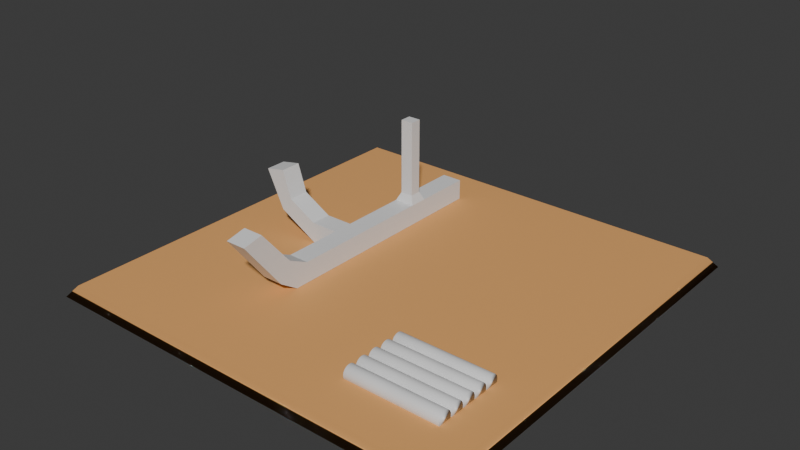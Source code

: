 # Source: shipWright.blend  (saved by Blender 4.1.24; exported with 4.5.12 LTS)
import bpy
from mathutils import Matrix  # noqa: F401  (used for matrix-valued properties, if any)

bpy.ops.wm.read_factory_settings(use_empty=True)
scene = bpy.context.scene
scene.name = 'Scene'

# ---- collections
col_collection = bpy.data.collections.new('Collection'); scene.collection.children.link(col_collection)

# ---- materials (node trees are filled in below, after node groups)
mat_dirt = bpy.data.materials.new('dirt')
mat_dirt.use_transparent_shadow = False
mat_wood = bpy.data.materials.new('wood')
mat_wood.use_transparent_shadow = False

# ---- material node trees
mat_dirt.use_nodes = True; mat_dirt.node_tree.nodes.clear()
_N = mat_dirt.node_tree.nodes; _L = mat_dirt.node_tree.links
n0 = _N.new('ShaderNodeBsdfPrincipled'); n0.name = 'Principled BSDF'; n0.location = (10, 300)
n0.inputs[0].default_value = (0.8, 0.3926, 0.1274, 1.0)
n0.inputs[2].default_value = 0.9781
n1 = _N.new('ShaderNodeOutputMaterial'); n1.name = 'Material Output'; n1.location = (300, 300)
n2 = _N.new('ShaderNodeNormalMap'); n2.name = 'Normal Map'; n2.location = (-58, -74)
_L.new(n0.outputs[0], n1.inputs[0])
_L.new(n2.outputs[0], n0.inputs[5])
n1.is_active_output = True
mat_wood.use_nodes = True; mat_wood.node_tree.nodes.clear()
_N = mat_wood.node_tree.nodes; _L = mat_wood.node_tree.links
n0 = _N.new('ShaderNodeBsdfPrincipled'); n0.name = 'Principled BSDF'; n0.location = (10, 300)
n1 = _N.new('ShaderNodeOutputMaterial'); n1.name = 'Material Output'; n1.location = (300, 300)
n2 = _N.new('ShaderNodeNormalMap'); n2.name = 'Normal Map'; n2.location = (-219, 30)
_L.new(n0.outputs[0], n1.inputs[0])
_L.new(n2.outputs[0], n0.inputs[5])
n1.is_active_output = True

# ---- world
world_world = bpy.data.worlds.new('World'); scene.world = world_world
world_world.use_nodes = True; world_world.node_tree.nodes.clear()
_N = world_world.node_tree.nodes; _L = world_world.node_tree.links
n0 = _N.new('ShaderNodeOutputWorld'); n0.name = 'World Output'; n0.location = (300, 300)
n1 = _N.new('ShaderNodeBackground'); n1.name = 'Background'; n1.location = (10, 300)
n1.inputs[0].default_value = (0.05088, 0.05088, 0.05088, 1.0)
_L.new(n1.outputs[0], n0.inputs[0])
n0.is_active_output = True
world_world.color = (0.05088, 0.05088, 0.05088)
world_world.use_sun_shadow = False
world_world.sun_shadow_jitter_overblur = 0.0

# ---- meshes
me_cube_004 = bpy.data.meshes.new('Cube.004')
me_cube_004.from_pydata([(-0.7201, -0.7201, -0.4818), (-0.6918, -0.6918, 0.9584), (-0.7201, 0.7201, -0.4818), (-0.6918, 0.6918, 0.9584), (0.7201, -0.7201, -0.4818), (0.6918, -0.6918, 0.9584), (0.7201, 0.7201, -0.4818), (0.6918, 0.6918, 0.9584)], [], [(0, 1, 3, 2), (2, 3, 7, 6), (6, 7, 5, 4), (4, 5, 1, 0), (2, 6, 4, 0), (7, 3, 1, 5)])
me_cube_004.polygons.foreach_set('use_smooth', [True] * 6)
_uv = me_cube_004.uv_layers.new(name='UVMap')
_uv.uv.foreach_set('vector', [0.0, 0.0, 0.01968, 0.01968, 0.01968, 0.9803, 0.0, 1.0, 0.0, 1.0, 0.01968, 0.9803, 0.9803, 0.9803, 1.0, 1.0, 1.0, 1.0, 0.9803, 0.9803, 0.9803, 0.01968, 1.0, 0.0, 1.0, 0.0, 0.9803, 0.01968, 0.01968, 0.01968, 0.0, 0.0, 0.0, 1.0, 1.0, 1.0, 1.0, 0.0, 0.0, 0.0, 0.9803, 0.9803, 0.01968, 0.9803, 0.01968, 0.01968, 0.9803, 0.01968])
me_cube_004.materials.append(mat_dirt)
me_cube_004.update()
me_cylinder_001 = bpy.data.meshes.new('Cylinder.001')
me_cylinder_001.from_pydata([(2.726e-07, 1.0, -0.3081), (-2.996e-07, 1.0, 0.2396), (0.1951, 0.9808, -0.3081), (0.1951, 0.9808, 0.2396), (0.3827, 0.9239, -0.3081), (0.3827, 0.9239, 0.2396), (0.5556, 0.8315, -0.3081), (0.5556, 0.8315, 0.2396), (0.7071, 0.7071, -0.3081), (0.7071, 0.7071, 0.2396), (0.8315, 0.5556, -0.3081), (0.8315, 0.5556, 0.2396), (0.9239, 0.3827, -0.3081), (0.9239, 0.3827, 0.2396), (0.9808, 0.1951, -0.3081), (0.9808, 0.1951, 0.2396), (1.0, 0.0, -0.3081), (1.0, 0.0, 0.2396), (0.9808, -0.1951, -0.3081), (0.9808, -0.1951, 0.2396), (0.9239, -0.3827, -0.3081), (0.9239, -0.3827, 0.2396), (0.8315, -0.5556, -0.3081), (0.8315, -0.5556, 0.2396), (0.7071, -0.7071, -0.3081), (0.7071, -0.7071, 0.2396), (0.5556, -0.8315, -0.3081), (0.5556, -0.8315, 0.2396), (0.3827, -0.9239, -0.3081), (0.3827, -0.9239, 0.2396), (0.1951, -0.9808, -0.3081), (0.1951, -0.9808, 0.2396), (2.726e-07, -1.0, -0.3081), (-2.996e-07, -1.0, 0.2396), (-0.1951, -0.9808, -0.3081), (-0.1951, -0.9808, 0.2396), (-0.3827, -0.9239, -0.3081), (-0.3827, -0.9239, 0.2396), (-0.5556, -0.8315, -0.3081), (-0.5556, -0.8315, 0.2396), (-0.7071, -0.7071, -0.3081), (-0.7071, -0.7071, 0.2396), (-0.8315, -0.5556, -0.3081), (-0.8315, -0.5556, 0.2396), (-0.9239, -0.3827, -0.3081), (-0.9239, -0.3827, 0.2396), (-0.9808, -0.1951, -0.3081), (-0.9808, -0.1951, 0.2396), (-1.0, 0.0, -0.3081), (-1.0, 0.0, 0.2396), (-0.9808, 0.1951, -0.3081), (-0.9808, 0.1951, 0.2396), (-0.9239, 0.3827, -0.3081), (-0.9239, 0.3827, 0.2396), (-0.8315, 0.5556, -0.3081), (-0.8315, 0.5556, 0.2396), (-0.7071, 0.7071, -0.3081), (-0.7071, 0.7071, 0.2396), (-0.5556, 0.8315, -0.3081), (-0.5556, 0.8315, 0.2396), (-0.3827, 0.9239, -0.3081), (-0.3827, 0.9239, 0.2396), (-0.1951, 0.9808, -0.3081), (-0.1951, 0.9808, 0.2396), (-8.605e-08, 1.0, -1.218), (0.1951, 0.9808, -1.218), (0.1951, 0.9808, 1.227), (8.946e-08, 1.0, 1.227), (0.3827, 0.9239, -1.218), (0.3827, 0.9239, 1.227), (0.5556, 0.8315, -1.218), (0.5556, 0.8315, 1.227), (0.7071, 0.7071, -1.218), (0.7071, 0.7071, 1.227), (0.8315, 0.5556, -1.218), (0.8315, 0.5556, 1.227), (0.9239, 0.3827, -1.218), (0.9239, 0.3827, 1.227), (0.9808, 0.1951, -1.218), (0.9808, 0.1951, 1.227), (1.0, 0.0, -1.218), (1.0, 0.0, 1.227), (0.9808, -0.1951, -1.218), (0.9808, -0.1951, 1.227), (0.9239, -0.3827, -1.218), (0.9239, -0.3827, 1.227), (0.8315, -0.5556, -1.218), (0.8315, -0.5556, 1.227), (0.7071, -0.7071, -1.218), (0.7071, -0.7071, 1.227), (0.5556, -0.8315, -1.218), (0.5556, -0.8315, 1.227), (0.3827, -0.9239, -1.218), (0.3827, -0.9239, 1.227), (0.1951, -0.9808, -1.218), (0.1951, -0.9808, 1.227), (-8.605e-08, -1.0, -1.218), (8.946e-08, -1.0, 1.227), (-0.1951, -0.9808, -1.218), (-0.1951, -0.9808, 1.227), (-0.3827, -0.9239, -1.218), (-0.3827, -0.9239, 1.227), (-0.5556, -0.8315, -1.218), (-0.5556, -0.8315, 1.227), (-0.7071, -0.7071, -1.218), (-0.7071, -0.7071, 1.227), (-0.8315, -0.5556, -1.218), (-0.8315, -0.5556, 1.227), (-0.9239, -0.3827, -1.218), (-0.9239, -0.3827, 1.227), (-0.9808, -0.1951, -1.218), (-0.9808, -0.1951, 1.227), (-1.0, 0.0, -1.218), (-1.0, 0.0, 1.227), (-0.9808, 0.1951, -1.218), (-0.9808, 0.1951, 1.227), (-0.9239, 0.3827, -1.218), (-0.9239, 0.3827, 1.227), (-0.8315, 0.5556, -1.218), (-0.8315, 0.5556, 1.227), (-0.7071, 0.7071, -1.218), (-0.7071, 0.7071, 1.227), (-0.5556, 0.8315, -1.218), (-0.5556, 0.8315, 1.227), (-0.3827, 0.9239, -1.218), (-0.3827, 0.9239, 1.227), (-0.1951, 0.9808, -1.218), (-0.1951, 0.9808, 1.227)], [], [(0, 1, 3, 2), (2, 3, 5, 4), (4, 5, 7, 6), (6, 7, 9, 8), (8, 9, 11, 10), (10, 11, 13, 12), (12, 13, 15, 14), (14, 15, 17, 16), (16, 17, 19, 18), (18, 19, 21, 20), (20, 21, 23, 22), (22, 23, 25, 24), (24, 25, 27, 26), (26, 27, 29, 28), (28, 29, 31, 30), (30, 31, 33, 32), (32, 33, 35, 34), (34, 35, 37, 36), (36, 37, 39, 38), (38, 39, 41, 40), (40, 41, 43, 42), (42, 43, 45, 44), (44, 45, 47, 46), (46, 47, 49, 48), (48, 49, 51, 50), (50, 51, 53, 52), (52, 53, 55, 54), (54, 55, 57, 56), (56, 57, 59, 58), (58, 59, 61, 60), (48, 50, 114, 112), (60, 61, 63, 62), (62, 63, 1, 0), (15, 13, 77, 79), (66, 67, 127, 125, 123, 121, 119, 117, 115, 113, 111, 109, 107, 105, 103, 101, 99, 97, 95, 93, 91, 89, 87, 85, 83, 81, 79, 77, 75, 73, 71, 69), (64, 65, 68, 70, 72, 74, 76, 78, 80, 82, 84, 86, 88, 90, 92, 94, 96, 98, 100, 102, 104, 106, 108, 110, 112, 114, 116, 118, 120, 122, 124, 126), (33, 31, 95, 97), (51, 49, 113, 115), (14, 16, 80, 78), (32, 34, 98, 96), (17, 15, 79, 81), (50, 52, 116, 114), (35, 33, 97, 99), (53, 51, 115, 117), (16, 18, 82, 80), (34, 36, 100, 98), (19, 17, 81, 83), (0, 2, 65, 64), (52, 54, 118, 116), (37, 35, 99, 101), (3, 1, 67, 66), (55, 53, 117, 119), (18, 20, 84, 82), (36, 38, 102, 100), (21, 19, 83, 85), (54, 56, 120, 118), (39, 37, 101, 103), (2, 4, 68, 65), (57, 55, 119, 121), (20, 22, 86, 84), (5, 3, 66, 69), (38, 40, 104, 102), (23, 21, 85, 87), (56, 58, 122, 120), (41, 39, 103, 105), (4, 6, 70, 68), (59, 57, 121, 123), (22, 24, 88, 86), (7, 5, 69, 71), (40, 42, 106, 104), (25, 23, 87, 89), (58, 60, 124, 122), (43, 41, 105, 107), (6, 8, 72, 70), (61, 59, 123, 125), (24, 26, 90, 88), (9, 7, 71, 73), (42, 44, 108, 106), (27, 25, 89, 91), (60, 62, 126, 124), (45, 43, 107, 109), (8, 10, 74, 72), (63, 61, 125, 127), (26, 28, 92, 90), (11, 9, 73, 75), (44, 46, 110, 108), (29, 27, 91, 93), (62, 0, 64, 126), (47, 45, 109, 111), (10, 12, 76, 74), (1, 63, 127, 67), (28, 30, 94, 92), (13, 11, 75, 77), (46, 48, 112, 110), (31, 29, 93, 95), (49, 47, 111, 113), (12, 14, 78, 76), (30, 32, 96, 94)])
me_cylinder_001.polygons.foreach_set('use_smooth', [True] * 98)
_uv = me_cylinder_001.uv_layers.new(name='UVMap')
_uv.uv.foreach_set('vector', [0.2482, 0.5676, 0.2482, 0.5108, 0.2537, 0.5108, 0.2537, 0.5676, 0.2537, 0.5676, 0.2537, 0.5108, 0.2589, 0.5108, 0.2589, 0.5676, 0.2589, 0.5676, 0.2589, 0.5108, 0.2636, 0.5108, 0.2636, 0.5676, 0.2636, 0.5676, 0.2636, 0.5108, 0.2676, 0.5108, 0.2676, 0.5676, 0.2275, 0.6245, 0.2275, 0.5676, 0.2321, 0.5676, 0.2321, 0.6245, 0.2321, 0.6245, 0.2321, 0.5676, 0.2373, 0.5676, 0.2373, 0.6245, 0.2373, 0.6245, 0.2373, 0.5676, 0.2427, 0.5676, 0.2427, 0.6245, 0.2427, 0.6245, 0.2427, 0.5676, 0.2483, 0.5676, 0.2483, 0.6245, 0.2483, 0.6245, 0.2483, 0.5676, 0.2538, 0.5676, 0.2538, 0.6245, 0.2538, 0.6245, 0.2538, 0.5676, 0.2589, 0.5676, 0.2589, 0.6245, 0.2589, 0.6245, 0.2589, 0.5676, 0.2636, 0.5676, 0.2636, 0.6245, 0.2275, 0.4539, 0.2275, 0.397, 0.232, 0.397, 0.232, 0.4539, 0.232, 0.4539, 0.232, 0.397, 0.237, 0.397, 0.237, 0.4539, 0.237, 0.4539, 0.237, 0.397, 0.2424, 0.397, 0.2424, 0.4539, 0.2424, 0.4539, 0.2424, 0.397, 0.248, 0.397, 0.248, 0.4539, 0.248, 0.4539, 0.248, 0.397, 0.2535, 0.397, 0.2535, 0.4539, 0.2535, 0.4539, 0.2535, 0.397, 0.2587, 0.397, 0.2587, 0.4539, 0.2587, 0.4539, 0.2587, 0.397, 0.2635, 0.397, 0.2635, 0.4539, 0.2635, 0.4539, 0.2635, 0.397, 0.2677, 0.397, 0.2677, 0.4539, 0.2275, 0.2833, 0.2275, 0.2264, 0.2314, 0.2264, 0.2314, 0.2833, 0.2314, 0.2833, 0.2314, 0.2264, 0.2361, 0.2264, 0.2361, 0.2833, 0.2361, 0.2833, 0.2361, 0.2264, 0.2412, 0.2264, 0.2412, 0.2833, 0.2412, 0.2833, 0.2412, 0.2264, 0.2467, 0.2264, 0.2467, 0.2833, 0.2467, 0.2833, 0.2467, 0.2264, 0.2523, 0.2264, 0.2523, 0.2833, 0.2523, 0.2833, 0.2523, 0.2264, 0.2577, 0.2264, 0.2577, 0.2833, 0.2577, 0.2833, 0.2577, 0.2264, 0.2629, 0.2264, 0.2629, 0.2833, 0.2629, 0.2833, 0.2629, 0.2264, 0.2675, 0.2264, 0.2675, 0.2833, 0.2675, 0.2833, 0.2675, 0.2264, 0.2715, 0.2264, 0.2715, 0.2833, 0.2275, 0.5676, 0.2275, 0.5108, 0.2321, 0.5108, 0.2321, 0.5676, 0.2321, 0.5676, 0.2321, 0.5108, 0.2372, 0.5108, 0.2372, 0.5676, 0.2523, 0.2833, 0.2577, 0.2833, 0.2577, 0.2833, 0.2523, 0.2833, 0.2372, 0.5676, 0.2372, 0.5108, 0.2426, 0.5108, 0.2426, 0.5676, 0.2426, 0.5676, 0.2426, 0.5108, 0.2482, 0.5108, 0.2482, 0.5676, 0.2427, 0.5676, 0.2373, 0.5676, 0.2373, 0.5676, 0.2427, 0.5676, 0.2841, 0.1387, 0.2841, 0.1443, 0.283, 0.1498, 0.2809, 0.1549, 0.2778, 0.1595, 0.2738, 0.1635, 0.2692, 0.1666, 0.264, 0.1687, 0.2586, 0.1698, 0.253, 0.1698, 0.2475, 0.1687, 0.2424, 0.1666, 0.2377, 0.1635, 0.2338, 0.1595, 0.2307, 0.1549, 0.2286, 0.1498, 0.2275, 0.1443, 0.2275, 0.1387, 0.2286, 0.1332, 0.2307, 0.1281, 0.2338, 0.1235, 0.2377, 0.1195, 0.2424, 0.1164, 0.2475, 0.1143, 0.253, 0.1132, 0.2586, 0.1132, 0.264, 0.1143, 0.2692, 0.1164, 0.2738, 0.1195, 0.2778, 0.1235, 0.2809, 0.1281, 0.283, 0.1332, 0.2841, 0.2009, 0.283, 0.2063, 0.2809, 0.2115, 0.2778, 0.2161, 0.2738, 0.2201, 0.2692, 0.2232, 0.264, 0.2253, 0.2586, 0.2264, 0.253, 0.2264, 0.2475, 0.2253, 0.2424, 0.2232, 0.2377, 0.2201, 0.2338, 0.2161, 0.2307, 0.2115, 0.2286, 0.2063, 0.2275, 0.2009, 0.2275, 0.1953, 0.2286, 0.1898, 0.2307, 0.1847, 0.2338, 0.1801, 0.2377, 0.1761, 0.2424, 0.173, 0.2475, 0.1709, 0.253, 0.1698, 0.2586, 0.1698, 0.264, 0.1709, 0.2692, 0.173, 0.2738, 0.1761, 0.2778, 0.1801, 0.2809, 0.1847, 0.283, 0.1898, 0.2841, 0.1953, 0.2535, 0.397, 0.248, 0.397, 0.248, 0.397, 0.2535, 0.397, 0.2577, 0.2264, 0.2523, 0.2264, 0.2523, 0.2264, 0.2577, 0.2264, 0.2427, 0.6245, 0.2483, 0.6245, 0.2483, 0.6245, 0.2427, 0.6245, 0.2535, 0.4539, 0.2587, 0.4539, 0.2587, 0.4539, 0.2535, 0.4539, 0.2483, 0.5676, 0.2427, 0.5676, 0.2427, 0.5676, 0.2483, 0.5676, 0.2577, 0.2833, 0.2629, 0.2833, 0.2629, 0.2833, 0.2577, 0.2833, 0.2587, 0.397, 0.2535, 0.397, 0.2535, 0.397, 0.2587, 0.397, 0.2629, 0.2264, 0.2577, 0.2264, 0.2577, 0.2264, 0.2629, 0.2264, 0.2483, 0.6245, 0.2538, 0.6245, 0.2538, 0.6245, 0.2483, 0.6245, 0.2587, 0.4539, 0.2635, 0.4539, 0.2635, 0.4539, 0.2587, 0.4539, 0.2538, 0.5676, 0.2483, 0.5676, 0.2483, 0.5676, 0.2538, 0.5676, 0.2482, 0.5676, 0.2537, 0.5676, 0.2537, 0.5676, 0.2482, 0.5676, 0.2629, 0.2833, 0.2675, 0.2833, 0.2675, 0.2833, 0.2629, 0.2833, 0.2635, 0.397, 0.2587, 0.397, 0.2587, 0.397, 0.2635, 0.397, 0.2537, 0.5108, 0.2482, 0.5108, 0.2482, 0.5108, 0.2537, 0.5108, 0.2675, 0.2264, 0.2629, 0.2264, 0.2629, 0.2264, 0.2675, 0.2264, 0.2538, 0.6245, 0.2589, 0.6245, 0.2589, 0.6245, 0.2538, 0.6245, 0.2635, 0.4539, 0.2677, 0.4539, 0.2677, 0.4539, 0.2635, 0.4539, 0.2589, 0.5676, 0.2538, 0.5676, 0.2538, 0.5676, 0.2589, 0.5676, 0.2675, 0.2833, 0.2715, 0.2833, 0.2715, 0.2833, 0.2675, 0.2833, 0.2677, 0.397, 0.2635, 0.397, 0.2635, 0.397, 0.2677, 0.397, 0.2537, 0.5676, 0.2589, 0.5676, 0.2589, 0.5676, 0.2537, 0.5676, 0.2715, 0.2264, 0.2675, 0.2264, 0.2675, 0.2264, 0.2715, 0.2264, 0.2589, 0.6245, 0.2636, 0.6245, 0.2636, 0.6245, 0.2589, 0.6245, 0.2589, 0.5108, 0.2537, 0.5108, 0.2537, 0.5108, 0.2589, 0.5108, 0.2275, 0.2833, 0.2314, 0.2833, 0.2314, 0.2833, 0.2275, 0.2833, 0.2636, 0.5676, 0.2589, 0.5676, 0.2589, 0.5676, 0.2636, 0.5676, 0.2275, 0.5676, 0.2321, 0.5676, 0.2321, 0.5676, 0.2275, 0.5676, 0.2314, 0.2264, 0.2275, 0.2264, 0.2275, 0.2264, 0.2314, 0.2264, 0.2589, 0.5676, 0.2636, 0.5676, 0.2636, 0.5676, 0.2589, 0.5676, 0.2321, 0.5108, 0.2275, 0.5108, 0.2275, 0.5108, 0.2321, 0.5108, 0.2275, 0.4539, 0.232, 0.4539, 0.232, 0.4539, 0.2275, 0.4539, 0.2636, 0.5108, 0.2589, 0.5108, 0.2589, 0.5108, 0.2636, 0.5108, 0.2314, 0.2833, 0.2361, 0.2833, 0.2361, 0.2833, 0.2314, 0.2833, 0.232, 0.397, 0.2275, 0.397, 0.2275, 0.397, 0.232, 0.397, 0.2321, 0.5676, 0.2372, 0.5676, 0.2372, 0.5676, 0.2321, 0.5676, 0.2361, 0.2264, 0.2314, 0.2264, 0.2314, 0.2264, 0.2361, 0.2264, 0.2636, 0.5676, 0.2676, 0.5676, 0.2676, 0.5676, 0.2636, 0.5676, 0.2372, 0.5108, 0.2321, 0.5108, 0.2321, 0.5108, 0.2372, 0.5108, 0.232, 0.4539, 0.237, 0.4539, 0.237, 0.4539, 0.232, 0.4539, 0.2676, 0.5108, 0.2636, 0.5108, 0.2636, 0.5108, 0.2676, 0.5108, 0.2361, 0.2833, 0.2412, 0.2833, 0.2412, 0.2833, 0.2361, 0.2833, 0.237, 0.397, 0.232, 0.397, 0.232, 0.397, 0.237, 0.397, 0.2372, 0.5676, 0.2426, 0.5676, 0.2426, 0.5676, 0.2372, 0.5676, 0.2412, 0.2264, 0.2361, 0.2264, 0.2361, 0.2264, 0.2412, 0.2264, 0.2275, 0.6245, 0.2321, 0.6245, 0.2321, 0.6245, 0.2275, 0.6245, 0.2426, 0.5108, 0.2372, 0.5108, 0.2372, 0.5108, 0.2426, 0.5108, 0.237, 0.4539, 0.2424, 0.4539, 0.2424, 0.4539, 0.237, 0.4539, 0.2321, 0.5676, 0.2275, 0.5676, 0.2275, 0.5676, 0.2321, 0.5676, 0.2412, 0.2833, 0.2467, 0.2833, 0.2467, 0.2833, 0.2412, 0.2833, 0.2424, 0.397, 0.237, 0.397, 0.237, 0.397, 0.2424, 0.397, 0.2426, 0.5676, 0.2482, 0.5676, 0.2482, 0.5676, 0.2426, 0.5676, 0.2467, 0.2264, 0.2412, 0.2264, 0.2412, 0.2264, 0.2467, 0.2264, 0.2321, 0.6245, 0.2373, 0.6245, 0.2373, 0.6245, 0.2321, 0.6245, 0.2482, 0.5108, 0.2426, 0.5108, 0.2426, 0.5108, 0.2482, 0.5108, 0.2424, 0.4539, 0.248, 0.4539, 0.248, 0.4539, 0.2424, 0.4539, 0.2373, 0.5676, 0.2321, 0.5676, 0.2321, 0.5676, 0.2373, 0.5676, 0.2467, 0.2833, 0.2523, 0.2833, 0.2523, 0.2833, 0.2467, 0.2833, 0.248, 0.397, 0.2424, 0.397, 0.2424, 0.397, 0.248, 0.397, 0.2523, 0.2264, 0.2467, 0.2264, 0.2467, 0.2264, 0.2523, 0.2264, 0.2373, 0.6245, 0.2427, 0.6245, 0.2427, 0.6245, 0.2373, 0.6245, 0.248, 0.4539, 0.2535, 0.4539, 0.2535, 0.4539, 0.248, 0.4539])
me_cylinder_001.materials.append(mat_wood)
me_cylinder_001.update()
me_cube_006 = bpy.data.meshes.new('Cube.006')
me_cube_006.from_pydata([(-1.0, -1.0, -1.0), (-1.0, -1.0, 1.0), (-1.0, 1.0, -1.0), (-1.0, 1.0, 1.0), (1.0, -1.0, -1.0), (1.0, -1.0, 1.0), (1.0, 1.0, -1.0), (1.0, 1.0, 1.0), (-1.0, 7.553, 1.0), (-1.0, 7.553, -1.0), (1.0, 7.553, -1.0), (1.0, 7.553, 1.0), (-1.0, -8.012, -1.0), (-1.0, -6.686, 1.0), (1.0, -6.686, 1.0), (1.0, -8.012, -1.0), (-3.683, 1.0, -1.0), (-3.683, -1.0, -1.0), (-3.683, -1.0, 1.0), (-3.683, 1.0, 1.0), (-7.556, 1.0, 1.186), (-7.556, -1.0, 1.186), (-6.467, -1.0, 2.558), (-6.467, 1.0, 2.558), (-1.0, -9.839, 0.2184), (-1.0, -8.683, 1.968), (1.0, -8.683, 1.968), (1.0, -9.839, 0.2184), (-1.0, -13.64, 5.181), (-1.0, -11.68, 5.598), (1.0, -11.68, 5.598), (1.0, -13.64, 5.181), (-9.296, 1.0, 4.842), (-9.296, -1.0, 4.842), (-7.334, -1.0, 5.232), (-7.334, 1.0, 5.232), (-1.0, 9.338, 1.0), (-1.0, 9.338, -1.0), (1.0, 9.338, -1.0), (1.0, 9.338, 1.0), (-0.6151, 7.897, 1.809), (0.6151, 7.897, 1.809), (-0.6151, 8.995, 1.809), (0.6151, 8.995, 1.809), (-0.6151, 7.897, 9.142), (0.6151, 7.897, 9.142), (-0.6151, 8.995, 9.142), (0.6151, 8.995, 9.142), (-1.0, 14.97, 1.0), (-1.0, 14.97, -1.0), (1.0, 14.97, -1.0), (1.0, 14.97, 1.0)], [], [(3, 2, 16, 19), (7, 6, 10, 11), (6, 7, 5, 4), (1, 0, 12, 13), (2, 6, 4, 0), (7, 3, 1, 5), (36, 8, 40, 42), (6, 2, 9, 10), (3, 7, 11, 8), (2, 3, 8, 9), (13, 12, 24, 25), (0, 4, 15, 12), (5, 1, 13, 14), (4, 5, 14, 15), (19, 16, 20, 23), (0, 1, 18, 17), (1, 3, 19, 18), (2, 0, 17, 16), (20, 21, 33, 32), (17, 18, 22, 21), (18, 19, 23, 22), (16, 17, 21, 20), (26, 25, 29, 30), (14, 13, 25, 26), (15, 14, 26, 27), (12, 15, 27, 24), (31, 30, 29, 28), (27, 26, 30, 31), (24, 27, 31, 28), (25, 24, 28, 29), (33, 34, 35, 32), (23, 20, 32, 35), (21, 22, 34, 33), (22, 23, 35, 34), (39, 38, 50, 51), (9, 8, 36, 37), (11, 10, 38, 39), (10, 9, 37, 38), (43, 42, 46, 47), (8, 11, 41, 40), (11, 39, 43, 41), (39, 36, 42, 43), (44, 45, 47, 46), (41, 43, 47, 45), (40, 41, 45, 44), (42, 40, 44, 46), (49, 48, 51, 50), (38, 37, 49, 50), (36, 39, 51, 48), (37, 36, 48, 49)])
_uv = me_cube_006.uv_layers.new(name='UVMap')
_uv.uv.foreach_set('vector', [0.9426, 0.2622, 0.8944, 0.2944, 0.8511, 0.2295, 0.8994, 0.1974, 0.2366, 0.425, 0.2946, 0.425, 0.2946, 0.6154, 0.2366, 0.6154, 0.2946, 0.425, 0.2366, 0.425, 0.2366, 0.367, 0.2946, 0.367, 0.8989, 0.7908, 0.8456, 0.8137, 0.7651, 0.6267, 0.8336, 0.6391, 0.489, 0.4057, 0.5469, 0.4057, 0.5469, 0.4638, 0.489, 0.4638, 0.7651, 0.6875, 0.707, 0.6875, 0.707, 0.6295, 0.7651, 0.6294, 0.7834, 0.1635, 0.7834, 0.2154, 0.7599, 0.2054, 0.7599, 0.1735, 0.5469, 0.4057, 0.489, 0.4057, 0.489, 0.2154, 0.5469, 0.2154, 0.707, 0.6875, 0.7651, 0.6875, 0.7651, 0.8778, 0.707, 0.8778, 0.8415, 0.4057, 0.7834, 0.4057, 0.7834, 0.2154, 0.8415, 0.2154, 0.8336, 0.6391, 0.7651, 0.6267, 0.7766, 0.564, 0.8365, 0.5747, 0.489, 0.4638, 0.5469, 0.4638, 0.5469, 0.6674, 0.489, 0.6674, 0.7651, 0.6294, 0.707, 0.6295, 0.707, 0.4644, 0.7651, 0.4643, 0.2946, 0.367, 0.2366, 0.367, 0.2366, 0.2018, 0.2946, 0.1633, 0.8994, 0.1974, 0.8511, 0.2295, 0.8415, 0.1008, 0.8921, 0.105, 0.9471, 0.7, 0.8989, 0.6679, 0.9421, 0.603, 0.9903, 0.6351, 0.707, 0.6295, 0.707, 0.6875, 0.6291, 0.6876, 0.6291, 0.6295, 0.489, 0.4057, 0.489, 0.4638, 0.4113, 0.4638, 0.4113, 0.4057, 0.8995, 0.4005, 0.8415, 0.4005, 0.8415, 0.2944, 0.8995, 0.2944, 0.9903, 0.6351, 0.9421, 0.603, 0.9494, 0.5107, 1.0, 0.5064, 0.6291, 0.6295, 0.6291, 0.6876, 0.5469, 0.6866, 0.5469, 0.6285, 0.4113, 0.4057, 0.4113, 0.4638, 0.2946, 0.4638, 0.2946, 0.4057, 0.5269, 0.8314, 0.4688, 0.8314, 0.4688, 0.7205, 0.5269, 0.7205, 0.7651, 0.4643, 0.707, 0.4644, 0.7062, 0.4057, 0.7642, 0.4057, 0.2946, 0.1633, 0.2366, 0.2018, 0.2086, 0.1438, 0.2593, 0.1103, 0.489, 0.6674, 0.5469, 0.6674, 0.5444, 0.7205, 0.4865, 0.7205, 0.1131, 0.8892, 0.0566, 0.8888, 0.0566, 0.8307, 0.1131, 0.8311, 0.2593, 0.1103, 0.2086, 0.1438, 0.1035, 0.0568, 0.1155, -1.897e-08, 0.4688, 0.8554, 0.4107, 0.8554, 0.4107, 0.7205, 0.4688, 0.7205, 0.8365, 0.5747, 0.7766, 0.564, 0.8653, 0.4057, 0.8989, 0.4531, -5.411e-08, 0.831, 0.0566, 0.8307, 0.0566, 0.8888, -5.521e-08, 0.8891, 0.8921, 0.105, 0.8415, 0.1008, 0.9016, 2.438e-08, 0.9426, 0.04113, 1.0, 0.5064, 0.9494, 0.5107, 0.8989, 0.4468, 0.9399, 0.4057, 0.8231, 0.893, 0.7651, 0.893, 0.7651, 0.8137, 0.8231, 0.8137, 0.2366, 0.6672, 0.2946, 0.6672, 0.2946, 0.8307, 0.2366, 0.8307, 0.8415, 0.2154, 0.7834, 0.2154, 0.7834, 0.1635, 0.8415, 0.1635, 0.2366, 0.6154, 0.2946, 0.6154, 0.2946, 0.6672, 0.2366, 0.6672, 0.5469, 0.2154, 0.489, 0.2154, 0.489, 0.1635, 0.5469, 0.1635, 0.9458, 0.9125, 0.9101, 0.9125, 0.9101, 0.7, 0.9458, 0.7, 0.3526, 0.957, 0.2946, 0.957, 0.3057, 0.9328, 0.3415, 0.9328, 0.2366, 0.6154, 0.2366, 0.6672, 0.2124, 0.6572, 0.2124, 0.6253, 0.957, 0.9366, 0.8989, 0.9366, 0.9101, 0.9125, 0.9458, 0.9125, 0.145, 0.8308, 0.145, 0.8665, 0.1131, 0.8665, 0.1131, 0.8307, 0.2124, 0.6253, 0.2124, 0.6572, 5.773e-09, 0.6572, 8.18e-09, 0.6253, 0.3415, 0.9328, 0.3057, 0.9328, 0.3057, 0.7205, 0.3415, 0.7205, 0.7599, 0.1735, 0.7599, 0.2054, 0.5469, 0.2054, 0.5469, 0.1735, 0.8811, 0.8718, 0.8231, 0.8718, 0.8231, 0.8137, 0.8811, 0.8137, 0.5469, 0.1635, 0.489, 0.1635, 0.489, 9.221e-09, 0.5469, 1.36e-08, 0.3526, 0.7205, 0.4107, 0.7205, 0.4107, 0.884, 0.3526, 0.884, 0.8415, 0.1635, 0.7834, 0.1635, 0.7834, 3.751e-09, 0.8415, 8.136e-09])
me_cube_006.materials.append(mat_wood)
me_cube_006.update()

# ---- objects
ob_cube = bpy.data.objects.new('Cube', me_cube_004)
ob_cylinder_001 = bpy.data.objects.new('Cylinder.001', me_cylinder_001)
ob_cube_001 = bpy.data.objects.new('Cube.001', me_cube_006)

# ---- transforms, parenting, visibility, modifiers, constraints
ob_cube.location = (-0.002166, -0.006529, -0.02223)
ob_cube.scale = (2.462, 2.462, 0.06257)
ob_cylinder_001.location = (1.016, -1.273, 0.06435)
ob_cylinder_001.rotation_euler = (-0.0, 1.571, 0.0)
ob_cylinder_001.scale = (0.06156, 0.06156, 0.3212)
_m = ob_cylinder_001.modifiers.new('Array', 'ARRAY')
_m.count = 5
_m.relative_offset_displace = (0.0, 1.0, 0.0)
ob_cube_001.location = (-0.5083, 0.0, 0.1266)
ob_cube_001.scale = (0.08682, 0.08682, 0.08682)

# ---- collection membership
col_collection.objects.link(ob_cube)
col_collection.objects.link(ob_cylinder_001)
col_collection.objects.link(ob_cube_001)

# ---- scene / render settings (as saved in the file)
scene.frame_start = 1; scene.frame_end = 250; scene.frame_set(0)
scene.render.engine = 'BLENDER_EEVEE_NEXT'
scene.cycles.sampling_pattern = 'TABULATED_SOBOL'
scene.eevee.ray_tracing_options.trace_max_roughness = 0.0
bpy.context.view_layer.update()

# ---- added for rendering (the .blend has no active camera and no usable light): camera, sun
cam_auto = bpy.data.cameras.new('AutoCamera')
cam_auto.lens = 50.0
cam_auto.sensor_width = 36.0
cam_auto.clip_end = 1000.0
ob_auto_camera = bpy.data.objects.new('AutoCamera', cam_auto)
scene.collection.objects.link(ob_auto_camera)
ob_auto_camera.location = (4.72393, -5.67784, 4.21484)
ob_auto_camera.rotation_euler = (1.09748, -7.21219e-08, 0.694738)
scene.camera = ob_auto_camera
light_auto_sun = bpy.data.lights.new('AutoSun', 'SUN')
light_auto_sun.energy = 3.0
light_auto_sun.angle = 0.0523599
ob_auto_sun = bpy.data.objects.new('AutoSun', light_auto_sun)
scene.collection.objects.link(ob_auto_sun)
ob_auto_sun.rotation_euler = (0.872665, 0.174533, 0.523599)
bpy.context.view_layer.update()
